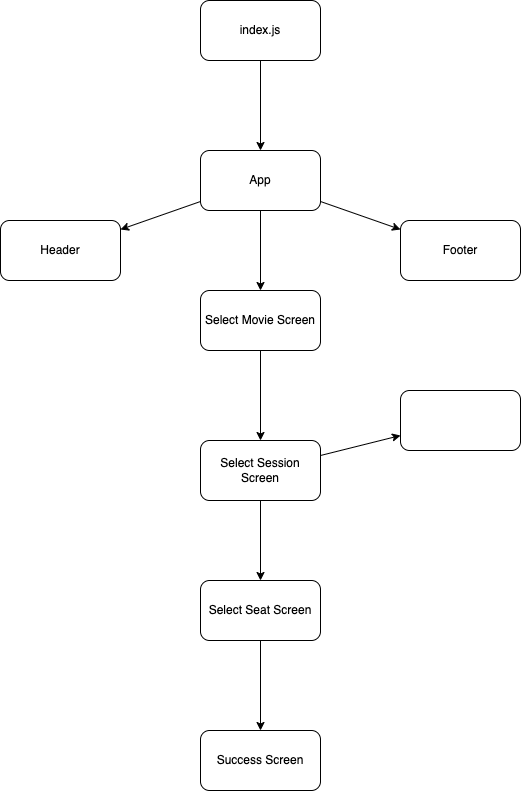

The diagram above was exported from draw.io. Its source (the exported page's mxGraphModel, read from the mxfile embedded in the PNG):
<mxGraphModel dx="833" dy="614" grid="1" gridSize="10" guides="1" tooltips="1" connect="1" arrows="1" fold="1" page="1" pageScale="1" pageWidth="850" pageHeight="1100" math="0" shadow="0">
  <root>
    <mxCell id="0" />
    <mxCell id="1" parent="0" />
    <mxCell id="4" value="" style="edgeStyle=none;html=1;" parent="1" source="2" target="3" edge="1">
      <mxGeometry relative="1" as="geometry" />
    </mxCell>
    <mxCell id="6" value="" style="edgeStyle=none;html=1;" parent="1" source="2" edge="1">
      <mxGeometry relative="1" as="geometry">
        <mxPoint x="430" y="430" as="targetPoint" />
      </mxGeometry>
    </mxCell>
    <mxCell id="8" value="" style="edgeStyle=none;html=1;" parent="1" source="2" target="7" edge="1">
      <mxGeometry relative="1" as="geometry" />
    </mxCell>
    <mxCell id="2" value="App" style="rounded=1;whiteSpace=wrap;html=1;" parent="1" vertex="1">
      <mxGeometry x="370" y="290" width="120" height="60" as="geometry" />
    </mxCell>
    <mxCell id="3" value="Header" style="whiteSpace=wrap;html=1;rounded=1;" parent="1" vertex="1">
      <mxGeometry x="170" y="360" width="120" height="60" as="geometry" />
    </mxCell>
    <mxCell id="7" value="Footer" style="whiteSpace=wrap;html=1;rounded=1;" parent="1" vertex="1">
      <mxGeometry x="570" y="360" width="120" height="60" as="geometry" />
    </mxCell>
    <mxCell id="12" value="" style="edgeStyle=none;html=1;" parent="1" source="9" target="11" edge="1">
      <mxGeometry relative="1" as="geometry" />
    </mxCell>
    <mxCell id="9" value="Select Movie Screen" style="whiteSpace=wrap;html=1;rounded=1;" parent="1" vertex="1">
      <mxGeometry x="370" y="430" width="120" height="60" as="geometry" />
    </mxCell>
    <mxCell id="14" value="" style="edgeStyle=none;html=1;" parent="1" source="11" target="13" edge="1">
      <mxGeometry relative="1" as="geometry" />
    </mxCell>
    <mxCell id="20" value="" style="edgeStyle=none;html=1;" edge="1" parent="1" source="11" target="19">
      <mxGeometry relative="1" as="geometry" />
    </mxCell>
    <mxCell id="11" value="Select Session Screen" style="whiteSpace=wrap;html=1;rounded=1;" parent="1" vertex="1">
      <mxGeometry x="370" y="580" width="120" height="60" as="geometry" />
    </mxCell>
    <mxCell id="16" value="" style="edgeStyle=none;html=1;" parent="1" source="13" target="15" edge="1">
      <mxGeometry relative="1" as="geometry" />
    </mxCell>
    <mxCell id="13" value="Select Seat Screen" style="whiteSpace=wrap;html=1;rounded=1;" parent="1" vertex="1">
      <mxGeometry x="370" y="720" width="120" height="60" as="geometry" />
    </mxCell>
    <mxCell id="15" value="Success Screen" style="whiteSpace=wrap;html=1;rounded=1;" parent="1" vertex="1">
      <mxGeometry x="370" y="870" width="120" height="60" as="geometry" />
    </mxCell>
    <mxCell id="18" value="" style="edgeStyle=none;html=1;" parent="1" source="17" target="2" edge="1">
      <mxGeometry relative="1" as="geometry" />
    </mxCell>
    <mxCell id="17" value="index.js" style="rounded=1;whiteSpace=wrap;html=1;" parent="1" vertex="1">
      <mxGeometry x="370" y="140" width="120" height="60" as="geometry" />
    </mxCell>
    <mxCell id="19" value="" style="whiteSpace=wrap;html=1;rounded=1;" vertex="1" parent="1">
      <mxGeometry x="570" y="530" width="120" height="60" as="geometry" />
    </mxCell>
  </root>
</mxGraphModel>